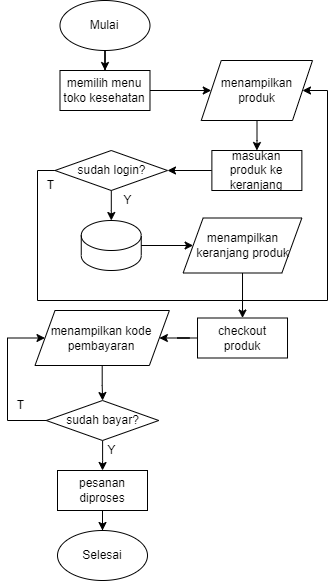

The diagram above was exported from draw.io. Its source (the exported page's mxGraphModel, read from the mxfile embedded in the PNG):
<mxGraphModel dx="1036" dy="614" grid="1" gridSize="10" guides="1" tooltips="1" connect="1" arrows="1" fold="1" page="1" pageScale="1" pageWidth="850" pageHeight="1100" math="0" shadow="0">
  <root>
    <mxCell id="0" />
    <mxCell id="1" parent="0" />
    <mxCell id="oAWO3nf-213vfkDOdImN-1" value="" style="edgeStyle=orthogonalEdgeStyle;rounded=0;orthogonalLoop=1;jettySize=auto;html=1;" edge="1" parent="1" source="oAWO3nf-213vfkDOdImN-2" target="oAWO3nf-213vfkDOdImN-4">
      <mxGeometry relative="1" as="geometry" />
    </mxCell>
    <mxCell id="oAWO3nf-213vfkDOdImN-2" value="Mulai" style="ellipse;whiteSpace=wrap;html=1;" vertex="1" parent="1">
      <mxGeometry x="262.49" y="530" width="90" height="50" as="geometry" />
    </mxCell>
    <mxCell id="oAWO3nf-213vfkDOdImN-3" value="" style="edgeStyle=orthogonalEdgeStyle;rounded=0;orthogonalLoop=1;jettySize=auto;html=1;" edge="1" parent="1" source="oAWO3nf-213vfkDOdImN-4" target="oAWO3nf-213vfkDOdImN-6">
      <mxGeometry relative="1" as="geometry" />
    </mxCell>
    <mxCell id="oAWO3nf-213vfkDOdImN-4" value="memilih menu toko kesehatan" style="rounded=0;whiteSpace=wrap;html=1;" vertex="1" parent="1">
      <mxGeometry x="262.49" y="600" width="90" height="40" as="geometry" />
    </mxCell>
    <mxCell id="oAWO3nf-213vfkDOdImN-5" value="" style="edgeStyle=orthogonalEdgeStyle;rounded=0;orthogonalLoop=1;jettySize=auto;html=1;" edge="1" parent="1" source="oAWO3nf-213vfkDOdImN-6" target="oAWO3nf-213vfkDOdImN-8">
      <mxGeometry relative="1" as="geometry" />
    </mxCell>
    <mxCell id="oAWO3nf-213vfkDOdImN-6" value="menampilkan produk" style="shape=parallelogram;perimeter=parallelogramPerimeter;whiteSpace=wrap;html=1;fixedSize=1;" vertex="1" parent="1">
      <mxGeometry x="403.75" y="590" width="111.25" height="60" as="geometry" />
    </mxCell>
    <mxCell id="oAWO3nf-213vfkDOdImN-7" value="" style="edgeStyle=orthogonalEdgeStyle;rounded=0;orthogonalLoop=1;jettySize=auto;html=1;" edge="1" parent="1" source="oAWO3nf-213vfkDOdImN-8" target="oAWO3nf-213vfkDOdImN-11">
      <mxGeometry relative="1" as="geometry" />
    </mxCell>
    <mxCell id="oAWO3nf-213vfkDOdImN-8" value="masukan produk ke keranjang" style="rounded=0;whiteSpace=wrap;html=1;" vertex="1" parent="1">
      <mxGeometry x="414.38" y="680" width="90" height="40" as="geometry" />
    </mxCell>
    <mxCell id="oAWO3nf-213vfkDOdImN-9" value="" style="edgeStyle=orthogonalEdgeStyle;rounded=0;orthogonalLoop=1;jettySize=auto;html=1;" edge="1" parent="1" source="oAWO3nf-213vfkDOdImN-11" target="oAWO3nf-213vfkDOdImN-13">
      <mxGeometry relative="1" as="geometry" />
    </mxCell>
    <mxCell id="oAWO3nf-213vfkDOdImN-10" style="edgeStyle=orthogonalEdgeStyle;rounded=0;orthogonalLoop=1;jettySize=auto;html=1;entryX=1;entryY=0.5;entryDx=0;entryDy=0;" edge="1" parent="1" source="oAWO3nf-213vfkDOdImN-11" target="oAWO3nf-213vfkDOdImN-6">
      <mxGeometry relative="1" as="geometry">
        <Array as="points">
          <mxPoint x="240" y="700" />
          <mxPoint x="240" y="830" />
          <mxPoint x="530" y="830" />
          <mxPoint x="530" y="620" />
        </Array>
      </mxGeometry>
    </mxCell>
    <mxCell id="oAWO3nf-213vfkDOdImN-11" value="sudah login?" style="rhombus;whiteSpace=wrap;html=1;" vertex="1" parent="1">
      <mxGeometry x="257.5" y="680" width="112.5" height="40" as="geometry" />
    </mxCell>
    <mxCell id="oAWO3nf-213vfkDOdImN-12" value="" style="edgeStyle=orthogonalEdgeStyle;rounded=0;orthogonalLoop=1;jettySize=auto;html=1;" edge="1" parent="1" source="oAWO3nf-213vfkDOdImN-13" target="oAWO3nf-213vfkDOdImN-15">
      <mxGeometry relative="1" as="geometry" />
    </mxCell>
    <mxCell id="oAWO3nf-213vfkDOdImN-13" value="" style="shape=cylinder3;whiteSpace=wrap;html=1;boundedLbl=1;backgroundOutline=1;size=15;" vertex="1" parent="1">
      <mxGeometry x="283.75" y="750" width="60" height="50" as="geometry" />
    </mxCell>
    <mxCell id="oAWO3nf-213vfkDOdImN-14" value="" style="edgeStyle=orthogonalEdgeStyle;rounded=0;orthogonalLoop=1;jettySize=auto;html=1;" edge="1" parent="1" source="oAWO3nf-213vfkDOdImN-15" target="oAWO3nf-213vfkDOdImN-19">
      <mxGeometry relative="1" as="geometry" />
    </mxCell>
    <mxCell id="oAWO3nf-213vfkDOdImN-15" value="menampilkan keranjang produk" style="shape=parallelogram;perimeter=parallelogramPerimeter;whiteSpace=wrap;html=1;fixedSize=1;" vertex="1" parent="1">
      <mxGeometry x="385.63" y="747.5" width="118.75" height="55" as="geometry" />
    </mxCell>
    <mxCell id="oAWO3nf-213vfkDOdImN-16" value="Y" style="text;html=1;align=center;verticalAlign=middle;resizable=0;points=[];autosize=1;strokeColor=none;fillColor=none;" vertex="1" parent="1">
      <mxGeometry x="315" y="715" width="30" height="30" as="geometry" />
    </mxCell>
    <mxCell id="oAWO3nf-213vfkDOdImN-17" value="T" style="text;html=1;align=center;verticalAlign=middle;resizable=0;points=[];autosize=1;strokeColor=none;fillColor=none;" vertex="1" parent="1">
      <mxGeometry x="237.5" y="700" width="30" height="30" as="geometry" />
    </mxCell>
    <mxCell id="oAWO3nf-213vfkDOdImN-18" value="" style="edgeStyle=orthogonalEdgeStyle;rounded=0;orthogonalLoop=1;jettySize=auto;html=1;" edge="1" parent="1" source="oAWO3nf-213vfkDOdImN-19" target="oAWO3nf-213vfkDOdImN-21">
      <mxGeometry relative="1" as="geometry" />
    </mxCell>
    <mxCell id="oAWO3nf-213vfkDOdImN-19" value="checkout produk" style="rounded=0;whiteSpace=wrap;html=1;" vertex="1" parent="1">
      <mxGeometry x="400.01" y="847.5" width="90" height="40" as="geometry" />
    </mxCell>
    <mxCell id="oAWO3nf-213vfkDOdImN-20" value="" style="edgeStyle=orthogonalEdgeStyle;rounded=0;orthogonalLoop=1;jettySize=auto;html=1;" edge="1" parent="1" source="oAWO3nf-213vfkDOdImN-21" target="oAWO3nf-213vfkDOdImN-24">
      <mxGeometry relative="1" as="geometry" />
    </mxCell>
    <mxCell id="oAWO3nf-213vfkDOdImN-21" value="menampilkan kode pembayaran" style="shape=parallelogram;perimeter=parallelogramPerimeter;whiteSpace=wrap;html=1;fixedSize=1;" vertex="1" parent="1">
      <mxGeometry x="237.5" y="840" width="134.37" height="55" as="geometry" />
    </mxCell>
    <mxCell id="oAWO3nf-213vfkDOdImN-22" value="" style="edgeStyle=orthogonalEdgeStyle;rounded=0;orthogonalLoop=1;jettySize=auto;html=1;" edge="1" parent="1" source="oAWO3nf-213vfkDOdImN-24" target="oAWO3nf-213vfkDOdImN-26">
      <mxGeometry relative="1" as="geometry" />
    </mxCell>
    <mxCell id="oAWO3nf-213vfkDOdImN-23" style="edgeStyle=orthogonalEdgeStyle;rounded=0;orthogonalLoop=1;jettySize=auto;html=1;entryX=0;entryY=0.5;entryDx=0;entryDy=0;" edge="1" parent="1" source="oAWO3nf-213vfkDOdImN-24" target="oAWO3nf-213vfkDOdImN-21">
      <mxGeometry relative="1" as="geometry">
        <mxPoint x="140" y="910" as="targetPoint" />
        <Array as="points">
          <mxPoint x="210" y="950" />
          <mxPoint x="210" y="868" />
        </Array>
      </mxGeometry>
    </mxCell>
    <mxCell id="oAWO3nf-213vfkDOdImN-24" value="sudah bayar?" style="rhombus;whiteSpace=wrap;html=1;" vertex="1" parent="1">
      <mxGeometry x="248.75" y="930" width="112.5" height="40" as="geometry" />
    </mxCell>
    <mxCell id="oAWO3nf-213vfkDOdImN-25" value="" style="edgeStyle=orthogonalEdgeStyle;rounded=0;orthogonalLoop=1;jettySize=auto;html=1;" edge="1" parent="1" source="oAWO3nf-213vfkDOdImN-26" target="oAWO3nf-213vfkDOdImN-27">
      <mxGeometry relative="1" as="geometry" />
    </mxCell>
    <mxCell id="oAWO3nf-213vfkDOdImN-26" value="pesanan diproses" style="rounded=0;whiteSpace=wrap;html=1;" vertex="1" parent="1">
      <mxGeometry x="260" y="1000" width="90" height="40" as="geometry" />
    </mxCell>
    <mxCell id="oAWO3nf-213vfkDOdImN-27" value="Selesai" style="ellipse;whiteSpace=wrap;html=1;" vertex="1" parent="1">
      <mxGeometry x="260" y="1060" width="90" height="50" as="geometry" />
    </mxCell>
    <mxCell id="oAWO3nf-213vfkDOdImN-28" value="Y" style="text;html=1;align=center;verticalAlign=middle;resizable=0;points=[];autosize=1;strokeColor=none;fillColor=none;" vertex="1" parent="1">
      <mxGeometry x="298.75" y="965" width="30" height="30" as="geometry" />
    </mxCell>
    <mxCell id="oAWO3nf-213vfkDOdImN-29" value="T" style="text;html=1;align=center;verticalAlign=middle;resizable=0;points=[];autosize=1;strokeColor=none;fillColor=none;" vertex="1" parent="1">
      <mxGeometry x="207.5" y="920" width="30" height="30" as="geometry" />
    </mxCell>
  </root>
</mxGraphModel>